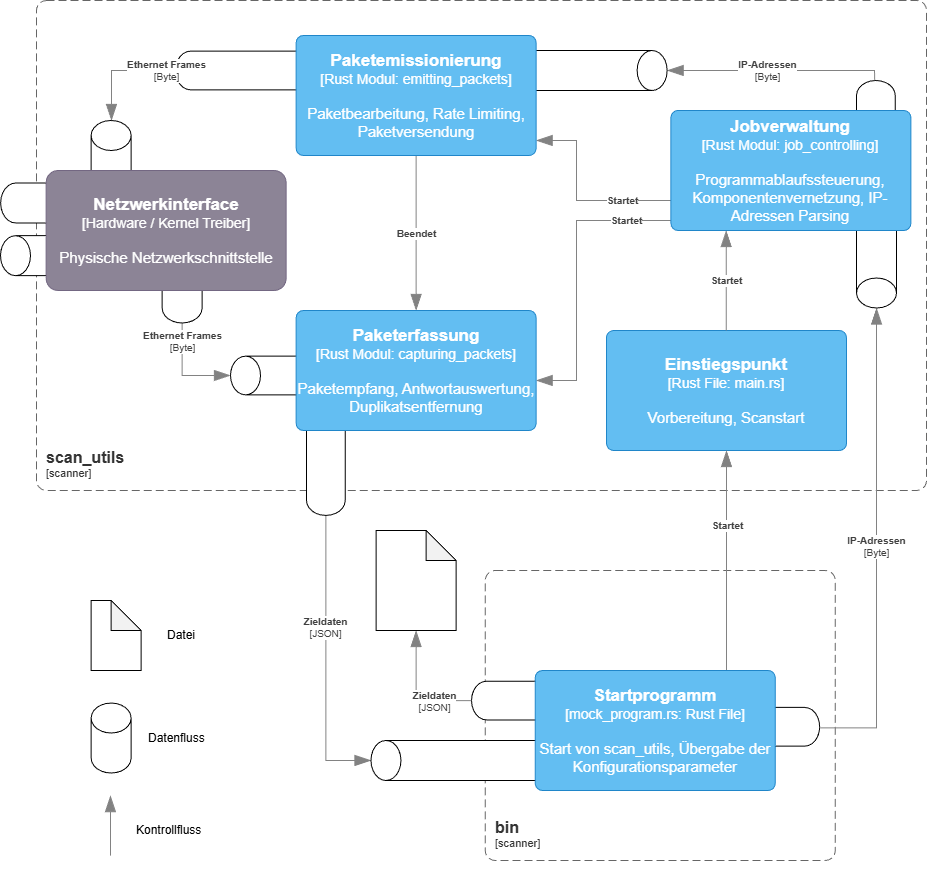

The diagram above was exported from draw.io. Its source (the exported page's mxGraphModel, read from the mxfile embedded in the PNG):
<mxGraphModel dx="1666" dy="2234" grid="1" gridSize="10" guides="1" tooltips="1" connect="1" arrows="1" fold="1" page="1" pageScale="1" pageWidth="827" pageHeight="1169" math="0" shadow="0">
  <root>
    <mxCell id="0" />
    <mxCell id="1" parent="0" />
    <mxCell id="rLD87-Lt-uy3nhXF6yYJ-82" parent="1" style="shape=cylinder3;whiteSpace=wrap;html=1;boundedLbl=1;backgroundOutline=1;size=15;rotation=-180;" value="" vertex="1">
      <mxGeometry height="155" width="40" x="1050" y="-67.5" as="geometry" />
    </mxCell>
    <mxCell id="rLD87-Lt-uy3nhXF6yYJ-62" parent="1" style="shape=cylinder3;whiteSpace=wrap;html=1;boundedLbl=1;backgroundOutline=1;size=15;rotation=-180;" value="" vertex="1">
      <mxGeometry height="106.25" width="38.75" x="1050" y="-140" as="geometry" />
    </mxCell>
    <object placeholders="1" c4Name="scan_utils" c4Type="SystemScopeBoundary" c4Application="scanner" label="&lt;font style=&quot;font-size: 16px&quot;&gt;&lt;b&gt;&lt;div style=&quot;text-align: left&quot;&gt;%c4Name%&lt;/div&gt;&lt;/b&gt;&lt;/font&gt;&lt;div style=&quot;text-align: left&quot;&gt;[%c4Application%]&lt;/div&gt;" id="rLD87-Lt-uy3nhXF6yYJ-2">
      <mxCell parent="1" style="rounded=1;fontSize=11;whiteSpace=wrap;html=1;dashed=1;arcSize=20;fillColor=none;strokeColor=#666666;fontColor=#333333;labelBackgroundColor=none;align=left;verticalAlign=bottom;labelBorderColor=none;spacingTop=0;spacing=10;dashPattern=8 4;metaEdit=1;rotatable=0;perimeter=rectanglePerimeter;noLabel=0;labelPadding=0;allowArrows=0;connectable=0;expand=0;recursiveResize=0;editable=1;pointerEvents=0;absoluteArcSize=1;points=[[0.25,0,0],[0.5,0,0],[0.75,0,0],[1,0.25,0],[1,0.5,0],[1,0.75,0],[0.75,1,0],[0.5,1,0],[0.25,1,0],[0,0.75,0],[0,0.5,0],[0,0.25,0]];" vertex="1">
        <mxGeometry height="490" width="890" x="230" y="-220" as="geometry" />
      </mxCell>
    </object>
    <object placeholders="1" c4Name="bin" c4Type="SystemScopeBoundary" c4Application="scanner" label="&lt;font style=&quot;font-size: 16px&quot;&gt;&lt;b&gt;&lt;div style=&quot;text-align: left&quot;&gt;%c4Name%&lt;/div&gt;&lt;/b&gt;&lt;/font&gt;&lt;div style=&quot;text-align: left&quot;&gt;[%c4Application%]&lt;/div&gt;" id="rLD87-Lt-uy3nhXF6yYJ-3">
      <mxCell parent="1" style="rounded=1;fontSize=11;whiteSpace=wrap;html=1;dashed=1;arcSize=20;fillColor=none;strokeColor=#666666;fontColor=#333333;labelBackgroundColor=none;align=left;verticalAlign=bottom;labelBorderColor=none;spacingTop=0;spacing=10;dashPattern=8 4;metaEdit=1;rotatable=0;perimeter=rectanglePerimeter;noLabel=0;labelPadding=0;allowArrows=0;connectable=0;expand=0;recursiveResize=0;editable=1;pointerEvents=0;absoluteArcSize=1;points=[[0.25,0,0],[0.5,0,0],[0.75,0,0],[1,0.25,0],[1,0.5,0],[1,0.75,0],[0.75,1,0],[0.5,1,0],[0.25,1,0],[0,0.75,0],[0,0.5,0],[0,0.25,0]];" vertex="1">
        <mxGeometry height="290" width="350" x="678.75" y="350" as="geometry" />
      </mxCell>
    </object>
    <object placeholders="1" c4Name="Einstiegspunkt " c4Type="Rust File" c4Technology="main.rs" c4Description="Vorbereitung, Scanstart" label="&lt;font style=&quot;font-size: 17px&quot;&gt;&lt;b&gt;%c4Name%&lt;/b&gt;&lt;/font&gt;&lt;div&gt;&lt;font style=&quot;font-size: 14px&quot;&gt;[%c4Type%: %c4Technology%]&lt;/div&gt;&lt;br&gt;&lt;div&gt;&lt;font style=&quot;font-size: 15px&quot;&gt;%c4Description%&lt;/font&gt;&lt;/div&gt;" id="rLD87-Lt-uy3nhXF6yYJ-22">
      <mxCell parent="1" style="rounded=1;whiteSpace=wrap;html=1;labelBackgroundColor=none;fillColor=#63BEF2;fontColor=#ffffff;align=center;arcSize=6;strokeColor=#2086C9;metaEdit=1;resizable=0;points=[[0.25,0,0],[0.5,0,0],[0.75,0,0],[1,0.25,0],[1,0.5,0],[1,0.75,0],[0.75,1,0],[0.5,1,0],[0.25,1,0],[0,0.75,0],[0,0.5,0],[0,0.25,0]];" vertex="1">
        <mxGeometry height="120" width="240" x="800" y="110" as="geometry" />
      </mxCell>
    </object>
    <object placeholders="1" c4Type="Relationship" c4Description="Startet" label="&lt;div style=&quot;text-align: left&quot;&gt;&lt;div style=&quot;text-align: center&quot;&gt;&lt;b&gt;%c4Description%&lt;/b&gt;&lt;/div&gt;" id="rLD87-Lt-uy3nhXF6yYJ-27">
      <mxCell edge="1" parent="1" style="endArrow=blockThin;html=1;fontSize=10;fontColor=#404040;strokeWidth=1;endFill=1;strokeColor=#828282;elbow=vertical;metaEdit=1;endSize=14;startSize=14;jumpStyle=arc;jumpSize=16;rounded=0;edgeStyle=orthogonalEdgeStyle;">
        <mxGeometry relative="1" width="240" as="geometry">
          <Array as="points">
            <mxPoint x="919.71" y="60" />
            <mxPoint x="919.71" y="60" />
          </Array>
          <mxPoint x="919.71" y="110" as="sourcePoint" />
          <mxPoint x="919.71" y="10" as="targetPoint" />
        </mxGeometry>
      </mxCell>
    </object>
    <object placeholders="1" c4Type="Relationship" c4Description="Startet" label="&lt;div style=&quot;text-align: left&quot;&gt;&lt;div style=&quot;text-align: center&quot;&gt;&lt;b&gt;%c4Description%&lt;/b&gt;&lt;/div&gt;" id="rLD87-Lt-uy3nhXF6yYJ-31">
      <mxCell edge="1" parent="1" style="endArrow=blockThin;html=1;fontSize=10;fontColor=#404040;strokeWidth=1;endFill=1;strokeColor=#828282;elbow=vertical;metaEdit=1;endSize=14;startSize=14;jumpStyle=arc;jumpSize=16;rounded=0;edgeStyle=orthogonalEdgeStyle;" target="rLD87-Lt-uy3nhXF6yYJ-24">
        <mxGeometry relative="1" width="240" x="0.0008" as="geometry">
          <mxPoint as="offset" />
          <Array as="points">
            <mxPoint x="770" y="-20" />
            <mxPoint x="770" y="-80" />
          </Array>
          <mxPoint x="964.4099999999999" y="-19.999999999999773" as="sourcePoint" />
          <mxPoint x="1100" y="5" as="targetPoint" />
        </mxGeometry>
      </mxCell>
    </object>
    <object placeholders="1" c4Type="Relationship" c4Description="Startet" label="&lt;div style=&quot;text-align: left&quot;&gt;&lt;div style=&quot;text-align: center&quot;&gt;&lt;b&gt;%c4Description%&lt;/b&gt;&lt;/div&gt;" id="rLD87-Lt-uy3nhXF6yYJ-32">
      <mxCell edge="1" parent="1" style="endArrow=blockThin;html=1;fontSize=10;fontColor=#404040;strokeWidth=1;endFill=1;strokeColor=#828282;elbow=vertical;metaEdit=1;endSize=14;startSize=14;jumpStyle=arc;jumpSize=16;rounded=0;edgeStyle=orthogonalEdgeStyle;" target="rLD87-Lt-uy3nhXF6yYJ-21">
        <mxGeometry relative="1" width="240" x="-0.2684" as="geometry">
          <mxPoint as="offset" />
          <Array as="points">
            <mxPoint x="770" />
            <mxPoint x="770" y="160" />
          </Array>
          <mxPoint x="964.4099999999999" y="2.2737367544323206e-13" as="sourcePoint" />
          <mxPoint x="760" y="-170.03" as="targetPoint" />
        </mxGeometry>
      </mxCell>
    </object>
    <object placeholders="1" c4Type="Relationship" c4Description="Startet" label="&lt;div style=&quot;text-align: left&quot;&gt;&lt;div style=&quot;text-align: center&quot;&gt;&lt;b&gt;%c4Description%&lt;/b&gt;&lt;/div&gt;" id="rLD87-Lt-uy3nhXF6yYJ-41">
      <mxCell edge="1" parent="1" source="rLD87-Lt-uy3nhXF6yYJ-18" style="endArrow=blockThin;html=1;fontSize=10;fontColor=#404040;strokeWidth=1;endFill=1;strokeColor=#828282;elbow=vertical;metaEdit=1;endSize=14;startSize=14;jumpStyle=arc;jumpSize=16;rounded=0;edgeStyle=orthogonalEdgeStyle;" target="rLD87-Lt-uy3nhXF6yYJ-22">
        <mxGeometry relative="1" width="240" x="0.314" y="-1" as="geometry">
          <mxPoint as="offset" />
          <Array as="points">
            <mxPoint x="920" y="260" />
            <mxPoint x="920" y="260" />
          </Array>
          <mxPoint x="70" y="40" as="sourcePoint" />
          <mxPoint x="310" y="40" as="targetPoint" />
        </mxGeometry>
      </mxCell>
    </object>
    <object placeholders="1" c4Type="Relationship" c4Description="Beendet" label="&lt;div style=&quot;text-align: left&quot;&gt;&lt;div style=&quot;text-align: center&quot;&gt;&lt;b&gt;%c4Description%&lt;/b&gt;&lt;/div&gt;" id="rLD87-Lt-uy3nhXF6yYJ-42">
      <mxCell edge="1" parent="1" source="rLD87-Lt-uy3nhXF6yYJ-24" style="endArrow=blockThin;html=1;fontSize=10;fontColor=#404040;strokeWidth=1;endFill=1;strokeColor=#828282;elbow=vertical;metaEdit=1;endSize=14;startSize=14;jumpStyle=arc;jumpSize=16;rounded=0;edgeStyle=orthogonalEdgeStyle;" target="rLD87-Lt-uy3nhXF6yYJ-21">
        <mxGeometry relative="1" width="240" as="geometry">
          <mxPoint x="1219.63" y="-25" as="sourcePoint" />
          <mxPoint x="1459.63" y="-25" as="targetPoint" />
        </mxGeometry>
      </mxCell>
    </object>
    <object placeholders="1" c4Type="Relationship" c4Technology="JSON" c4Description="Zieldaten" label="&lt;div style=&quot;text-align: left&quot;&gt;&lt;div style=&quot;text-align: center&quot;&gt;&lt;b&gt;%c4Description%&lt;/b&gt;&lt;/div&gt;&lt;div style=&quot;text-align: center&quot;&gt;[%c4Technology%]&lt;/div&gt;&lt;/div&gt;" id="rLD87-Lt-uy3nhXF6yYJ-49">
      <mxCell edge="1" parent="1" source="rLD87-Lt-uy3nhXF6yYJ-58" style="endArrow=blockThin;html=1;fontSize=10;fontColor=#404040;strokeWidth=1;endFill=1;strokeColor=#828282;elbow=vertical;metaEdit=1;endSize=14;startSize=14;jumpStyle=arc;jumpSize=16;rounded=0;edgeStyle=orthogonalEdgeStyle;" target="rLD87-Lt-uy3nhXF6yYJ-80">
        <mxGeometry relative="1" width="240" x="-0.2309" as="geometry">
          <mxPoint as="offset" />
          <Array as="points">
            <mxPoint x="519" y="540" />
          </Array>
          <mxPoint x="519.4000000000001" y="339.99999999999983" as="sourcePoint" />
          <mxPoint x="948.75" y="150" as="targetPoint" />
        </mxGeometry>
      </mxCell>
    </object>
    <object placeholders="1" c4Type="Relationship" c4Technology="Byte" c4Description="IP-Adressen" label="&lt;div style=&quot;text-align: left&quot;&gt;&lt;div style=&quot;text-align: center&quot;&gt;&lt;b&gt;%c4Description%&lt;/b&gt;&lt;/div&gt;&lt;div style=&quot;text-align: center&quot;&gt;[%c4Technology%]&lt;/div&gt;&lt;/div&gt;" id="rLD87-Lt-uy3nhXF6yYJ-65">
      <mxCell edge="1" parent="1" source="rLD87-Lt-uy3nhXF6yYJ-62" style="endArrow=blockThin;html=1;fontSize=10;fontColor=#404040;strokeWidth=1;endFill=1;strokeColor=#828282;elbow=vertical;metaEdit=1;endSize=14;startSize=14;jumpStyle=arc;jumpSize=16;rounded=0;edgeStyle=orthogonalEdgeStyle;" target="rLD87-Lt-uy3nhXF6yYJ-83">
        <mxGeometry relative="1" width="240" x="0.0725" as="geometry">
          <mxPoint as="offset" />
          <Array as="points">
            <mxPoint x="1068" y="-150" />
          </Array>
          <mxPoint x="1067.7591646985104" y="-129.03" as="sourcePoint" />
          <mxPoint x="799.9999999999999" y="-141.30643240359248" as="targetPoint" />
        </mxGeometry>
      </mxCell>
    </object>
    <mxCell id="rLD87-Lt-uy3nhXF6yYJ-58" parent="1" style="shape=cylinder3;whiteSpace=wrap;html=1;boundedLbl=1;backgroundOutline=1;size=15;rotation=0;" value="" vertex="1">
      <mxGeometry height="130.7" width="38.75" x="500" y="164.23" as="geometry" />
    </mxCell>
    <mxCell id="rLD87-Lt-uy3nhXF6yYJ-66" parent="1" style="shape=cylinder3;whiteSpace=wrap;html=1;boundedLbl=1;backgroundOutline=1;size=15;rotation=90;" value="" vertex="1">
      <mxGeometry height="185" width="38.75" x="442.13" y="-242.5" as="geometry" />
    </mxCell>
    <object placeholders="1" c4Type="Relationship" c4Technology="Byte" c4Description="Ethernet Frames" label="&lt;div style=&quot;text-align: left&quot;&gt;&lt;div style=&quot;text-align: center&quot;&gt;&lt;b&gt;%c4Description%&lt;/b&gt;&lt;/div&gt;&lt;div style=&quot;text-align: center&quot;&gt;[%c4Technology%]&lt;/div&gt;&lt;/div&gt;" id="rLD87-Lt-uy3nhXF6yYJ-68">
      <mxCell edge="1" parent="1" source="rLD87-Lt-uy3nhXF6yYJ-66" style="endArrow=blockThin;html=1;fontSize=10;fontColor=#404040;strokeWidth=1;endFill=1;strokeColor=#828282;elbow=vertical;metaEdit=1;endSize=14;startSize=14;jumpStyle=arc;jumpSize=16;rounded=0;edgeStyle=orthogonalEdgeStyle;" target="rLD87-Lt-uy3nhXF6yYJ-84">
        <mxGeometry relative="1" width="240" x="-0.842" as="geometry">
          <mxPoint as="offset" />
          <Array as="points">
            <mxPoint x="305" y="-150" />
          </Array>
          <mxPoint x="469.0221052631581" y="40" as="sourcePoint" />
          <mxPoint x="769.63" y="-30" as="targetPoint" />
        </mxGeometry>
      </mxCell>
    </object>
    <mxCell id="rLD87-Lt-uy3nhXF6yYJ-69" parent="1" style="shape=cylinder3;whiteSpace=wrap;html=1;boundedLbl=1;backgroundOutline=1;size=15;rotation=-90;" value="" vertex="1">
      <mxGeometry height="130" width="38.75" x="469.63" y="90" as="geometry" />
    </mxCell>
    <object placeholders="1" c4Name="Paketerfassung" c4Technology="capturing_packets" c4Description="Paketempfang, Antwortauswertung, Duplikatsentfernung" label="&lt;font style=&quot;font-size: 17px&quot;&gt;&lt;b&gt;%c4Name%&lt;/b&gt;&lt;/font&gt;&lt;div&gt;&lt;font style=&quot;font-size: 14px&quot;&gt;[%c4Type%: %c4Technology%]&lt;/div&gt;&lt;br&gt;&lt;div&gt;&lt;font style=&quot;font-size: 15px&quot;&gt;%c4Description%&lt;/font&gt;&lt;/div&gt;" c4Type="Rust Modul" id="rLD87-Lt-uy3nhXF6yYJ-21">
      <mxCell parent="1" style="rounded=1;whiteSpace=wrap;html=1;labelBackgroundColor=none;fillColor=#63BEF2;fontColor=#ffffff;align=center;arcSize=6;strokeColor=#2086C9;metaEdit=1;resizable=0;points=[[0.25,0,0],[0.5,0,0],[0.75,0,0],[1,0.25,0],[1,0.5,0],[1,0.75,0],[0.75,1,0],[0.5,1,0],[0.25,1,0],[0,0.75,0],[0,0.5,0],[0,0.25,0]];" vertex="1">
        <mxGeometry height="120" width="240" x="489.63" y="90.00000000000001" as="geometry" />
      </mxCell>
    </object>
    <object placeholders="1" c4Type="Relationship" c4Technology="Byte" c4Description="Ethernet Frames" label="&lt;div style=&quot;text-align: left&quot;&gt;&lt;div style=&quot;text-align: center&quot;&gt;&lt;b&gt;%c4Description%&lt;/b&gt;&lt;/div&gt;&lt;div style=&quot;text-align: center&quot;&gt;[%c4Technology%]&lt;/div&gt;&lt;/div&gt;" id="rLD87-Lt-uy3nhXF6yYJ-70">
      <mxCell edge="1" parent="1" source="rLD87-Lt-uy3nhXF6yYJ-85" style="endArrow=blockThin;html=1;fontSize=10;fontColor=#404040;strokeWidth=1;endFill=1;strokeColor=#828282;elbow=vertical;metaEdit=1;endSize=14;startSize=14;jumpStyle=arc;jumpSize=16;rounded=0;edgeStyle=orthogonalEdgeStyle;" target="rLD87-Lt-uy3nhXF6yYJ-69">
        <mxGeometry relative="1" width="240" x="-0.6505" as="geometry">
          <mxPoint as="offset" />
          <Array as="points">
            <mxPoint x="376" y="155" />
          </Array>
          <mxPoint x="360.6640268456374" y="107.54" as="sourcePoint" />
          <mxPoint x="424.0350000000001" y="160.00899882897082" as="targetPoint" />
        </mxGeometry>
      </mxCell>
    </object>
    <mxCell id="rLD87-Lt-uy3nhXF6yYJ-71" parent="1" style="shape=cylinder3;whiteSpace=wrap;html=1;boundedLbl=1;backgroundOutline=1;size=15;rotation=90;" value="" vertex="1">
      <mxGeometry height="110" width="38.75" x="700.63" y="425.07" as="geometry" />
    </mxCell>
    <object placeholders="1" c4Type="Relationship" c4Technology="JSON" c4Description="Zieldaten" label="&lt;div style=&quot;text-align: left&quot;&gt;&lt;div style=&quot;text-align: center&quot;&gt;&lt;b&gt;%c4Description%&lt;/b&gt;&lt;/div&gt;&lt;div style=&quot;text-align: center&quot;&gt;[%c4Technology%]&lt;/div&gt;&lt;/div&gt;" id="rLD87-Lt-uy3nhXF6yYJ-72">
      <mxCell edge="1" parent="1" source="rLD87-Lt-uy3nhXF6yYJ-71" style="endArrow=blockThin;html=1;fontSize=10;fontColor=#404040;strokeWidth=1;endFill=1;strokeColor=#828282;elbow=vertical;metaEdit=1;endSize=14;startSize=14;jumpStyle=arc;jumpSize=16;rounded=0;edgeStyle=orthogonalEdgeStyle;" target="rLD87-Lt-uy3nhXF6yYJ-44">
        <mxGeometry relative="1" width="240" x="-0.4037" y="1" as="geometry">
          <mxPoint as="offset" />
          <mxPoint x="638.75" y="300" as="sourcePoint" />
          <mxPoint x="798.1321301775147" y="270" as="targetPoint" />
        </mxGeometry>
      </mxCell>
    </object>
    <mxCell id="rLD87-Lt-uy3nhXF6yYJ-73" parent="1" style="shape=cylinder3;whiteSpace=wrap;html=1;boundedLbl=1;backgroundOutline=1;size=15;rotation=-90;" value="" vertex="1">
      <mxGeometry height="95.07" width="38.75" x="946.27" y="458.77" as="geometry" />
    </mxCell>
    <mxCell id="rLD87-Lt-uy3nhXF6yYJ-74" parent="1" style="shape=cylinder3;whiteSpace=wrap;html=1;boundedLbl=1;backgroundOutline=1;size=15;rotation=0;" value="" vertex="1">
      <mxGeometry height="70" width="40" x="284.63" y="482.5299999999999" as="geometry" />
    </mxCell>
    <mxCell id="rLD87-Lt-uy3nhXF6yYJ-75" parent="1" style="shape=note;whiteSpace=wrap;html=1;backgroundOutline=1;darkOpacity=0.05;" value="" vertex="1">
      <mxGeometry height="70" width="50" x="284.63" y="379.99999999999994" as="geometry" />
    </mxCell>
    <mxCell id="rLD87-Lt-uy3nhXF6yYJ-76" parent="1" style="text;strokeColor=none;fillColor=none;align=left;verticalAlign=middle;spacingLeft=4;spacingRight=4;overflow=hidden;points=[[0,0.5],[1,0.5]];portConstraint=eastwest;rotatable=0;whiteSpace=wrap;html=1;" value="Datenfluss" vertex="1">
      <mxGeometry height="30" width="80" x="335.63" y="502.5299999999999" as="geometry" />
    </mxCell>
    <mxCell id="rLD87-Lt-uy3nhXF6yYJ-77" parent="1" style="text;strokeColor=none;fillColor=none;align=left;verticalAlign=middle;spacingLeft=4;spacingRight=4;overflow=hidden;points=[[0,0.5],[1,0.5]];portConstraint=eastwest;rotatable=0;whiteSpace=wrap;html=1;" value="Datei" vertex="1">
      <mxGeometry height="30" width="80" x="354.63" y="399.99999999999994" as="geometry" />
    </mxCell>
    <mxCell id="rLD87-Lt-uy3nhXF6yYJ-44" parent="1" style="shape=note;whiteSpace=wrap;html=1;backgroundOutline=1;darkOpacity=0.05;" value="" vertex="1">
      <mxGeometry height="100" width="80" x="569.63" y="310" as="geometry" />
    </mxCell>
    <mxCell id="rLD87-Lt-uy3nhXF6yYJ-80" parent="1" style="shape=cylinder3;whiteSpace=wrap;html=1;boundedLbl=1;backgroundOutline=1;size=15;rotation=-90;" value="" vertex="1">
      <mxGeometry height="194.93" width="40" x="641.92" y="442.53" as="geometry" />
    </mxCell>
    <object placeholders="1" c4Name="Startprogramm " c4Type="mock_program.rs" c4Technology="Rust File" c4Description="Start von scan_utils, Übergabe der Konfigurationsparameter" label="&lt;font style=&quot;font-size: 17px&quot;&gt;&lt;b&gt;%c4Name%&lt;/b&gt;&lt;/font&gt;&lt;div&gt;&lt;font style=&quot;font-size: 14px&quot;&gt;[%c4Type%: %c4Technology%]&lt;/div&gt;&lt;br&gt;&lt;div&gt;&lt;font style=&quot;font-size: 15px&quot;&gt;%c4Description%&lt;/font&gt;&lt;/div&gt;" id="rLD87-Lt-uy3nhXF6yYJ-18">
      <mxCell parent="1" style="rounded=1;whiteSpace=wrap;html=1;labelBackgroundColor=none;fillColor=#63BEF2;fontColor=#ffffff;align=center;arcSize=6;strokeColor=#2086C9;metaEdit=1;resizable=0;points=[[0.25,0,0],[0.5,0,0],[0.75,0,0],[1,0.25,0],[1,0.5,0],[1,0.75,0],[0.75,1,0],[0.5,1,0],[0.25,1,0],[0,0.75,0],[0,0.5,0],[0,0.25,0]];" vertex="1">
        <mxGeometry height="120" width="240" x="728.75" y="450" as="geometry" />
      </mxCell>
    </object>
    <object placeholders="1" c4Name="Jobverwaltung " c4Type="Rust Modul" c4Technology="job_controlling" c4Description="Programmablaufssteuerung, Komponentenvernetzung, IP-Adressen Parsing" label="&lt;font style=&quot;font-size: 17px&quot;&gt;&lt;b&gt;%c4Name%&lt;/b&gt;&lt;/font&gt;&lt;div&gt;&lt;font style=&quot;font-size: 14px&quot;&gt;[%c4Type%: %c4Technology%]&lt;/div&gt;&lt;br&gt;&lt;div&gt;&lt;font style=&quot;font-size: 15px&quot;&gt;%c4Description%&lt;/font&gt;&lt;/div&gt;" id="rLD87-Lt-uy3nhXF6yYJ-25">
      <mxCell parent="1" style="rounded=1;whiteSpace=wrap;html=1;labelBackgroundColor=none;fillColor=#63BEF2;fontColor=#ffffff;align=center;arcSize=6;strokeColor=#2086C9;metaEdit=1;resizable=0;points=[[0.25,0,0],[0.5,0,0],[0.75,0,0],[1,0.25,0],[1,0.5,0],[1,0.75,0],[0.75,1,0],[0.5,1,0],[0.25,1,0],[0,0.75,0],[0,0.5,0],[0,0.25,0]];" vertex="1">
        <mxGeometry height="120" width="240" x="864.41" y="-110" as="geometry" />
      </mxCell>
    </object>
    <mxCell id="rLD87-Lt-uy3nhXF6yYJ-83" parent="1" style="shape=cylinder3;whiteSpace=wrap;html=1;boundedLbl=1;backgroundOutline=1;size=15;rotation=90;" value="" vertex="1">
      <mxGeometry height="200" width="40" x="740.63" y="-250" as="geometry" />
    </mxCell>
    <object placeholders="1" c4Name="Paketemissionierung" c4Type="Rust Modul" c4Technology="emitting_packets" c4Description="Paketbearbeitung, Rate Limiting, Paketversendung" label="&lt;font style=&quot;font-size: 17px&quot;&gt;&lt;b&gt;%c4Name%&lt;/b&gt;&lt;/font&gt;&lt;div&gt;&lt;font style=&quot;font-size: 14px&quot;&gt;[%c4Type%: %c4Technology%]&lt;/div&gt;&lt;br&gt;&lt;div&gt;&lt;font style=&quot;font-size: 15px&quot;&gt;%c4Description%&lt;/font&gt;&lt;/div&gt;" id="rLD87-Lt-uy3nhXF6yYJ-24">
      <mxCell parent="1" style="rounded=1;whiteSpace=wrap;html=1;labelBackgroundColor=none;fillColor=#63BEF2;fontColor=#ffffff;align=center;arcSize=6;strokeColor=#2086C9;metaEdit=1;resizable=0;points=[[0.25,0,0],[0.5,0,0],[0.75,0,0],[1,0.25,0],[1,0.5,0],[1,0.75,0],[0.75,1,0],[0.5,1,0],[0.25,1,0],[0,0.75,0],[0,0.5,0],[0,0.25,0]];" vertex="1">
        <mxGeometry height="120" width="240" x="489.63" y="-185" as="geometry" />
      </mxCell>
    </object>
    <mxCell id="rLD87-Lt-uy3nhXF6yYJ-84" parent="1" style="shape=cylinder3;whiteSpace=wrap;html=1;boundedLbl=1;backgroundOutline=1;size=15;rotation=0;" value="" vertex="1">
      <mxGeometry height="85" width="40" x="284.63" y="-100" as="geometry" />
    </mxCell>
    <mxCell id="rLD87-Lt-uy3nhXF6yYJ-85" parent="1" style="shape=cylinder3;whiteSpace=wrap;html=1;boundedLbl=1;backgroundOutline=1;size=15;rotation=0;" value="" vertex="1">
      <mxGeometry height="70" width="40" x="355.63" y="32.5" as="geometry" />
    </mxCell>
    <mxCell id="rLD87-Lt-uy3nhXF6yYJ-87" parent="1" style="shape=cylinder3;whiteSpace=wrap;html=1;boundedLbl=1;backgroundOutline=1;size=15;rotation=-90;" value="" vertex="1">
      <mxGeometry height="100.31" width="40" x="224.16" y="-15" as="geometry" />
    </mxCell>
    <mxCell id="rLD87-Lt-uy3nhXF6yYJ-88" parent="1" style="shape=cylinder3;whiteSpace=wrap;html=1;boundedLbl=1;backgroundOutline=1;size=15;rotation=90;" value="" vertex="1">
      <mxGeometry height="100" width="40" x="224.16" y="-67.5" as="geometry" />
    </mxCell>
    <object placeholders="1" c4Name="Netzwerkinterface" c4Type="Hardware / Kernel Treiber" c4Description="Physische Netzwerkschnittstelle " label="&lt;font style=&quot;font-size: 17px&quot;&gt;&lt;b&gt;%c4Name%&lt;/b&gt;&lt;/font&gt;&lt;div&gt;&lt;font style=&quot;font-size: 14px&quot;&gt;[%c4Type%]&lt;/div&gt;&lt;br&gt;&lt;div&gt;&lt;font style=&quot;font-size: 15px&quot;&gt;%c4Description%&lt;/font&gt;&lt;/div&gt;" id="rLD87-Lt-uy3nhXF6yYJ-23">
      <mxCell parent="1" style="rounded=1;whiteSpace=wrap;html=1;labelBackgroundColor=none;fillColor=#8C8496;fontColor=#ffffff;align=center;arcSize=10;strokeColor=#736782;metaEdit=1;resizable=0;points=[[0.25,0,0],[0.5,0,0],[0.75,0,0],[1,0.25,0],[1,0.5,0],[1,0.75,0],[0.75,1,0],[0.5,1,0],[0.25,1,0],[0,0.75,0],[0,0.5,0],[0,0.25,0]];" vertex="1">
        <mxGeometry height="120" width="240" x="239.63" y="-50" as="geometry" />
      </mxCell>
    </object>
    <object placeholders="1" c4Type="Relationship" id="rLD87-Lt-uy3nhXF6yYJ-89">
      <mxCell edge="1" parent="1" style="endArrow=blockThin;html=1;fontSize=10;fontColor=#404040;strokeWidth=1;endFill=1;strokeColor=#828282;elbow=vertical;metaEdit=1;endSize=14;startSize=14;jumpStyle=arc;jumpSize=16;rounded=0;edgeStyle=orthogonalEdgeStyle;">
        <mxGeometry relative="1" width="240" as="geometry">
          <mxPoint x="303.95" y="635.0699999999999" as="sourcePoint" />
          <mxPoint x="303.95" y="575.0699999999999" as="targetPoint" />
        </mxGeometry>
      </mxCell>
    </object>
    <mxCell id="rLD87-Lt-uy3nhXF6yYJ-90" parent="1" style="text;strokeColor=none;fillColor=none;align=left;verticalAlign=middle;spacingLeft=4;spacingRight=4;overflow=hidden;points=[[0,0.5],[1,0.5]];portConstraint=eastwest;rotatable=0;whiteSpace=wrap;html=1;" value="Kontrollfluss" vertex="1">
      <mxGeometry height="30" width="80" x="324.26" y="595.0699999999999" as="geometry" />
    </mxCell>
    <object placeholders="1" c4Type="Relationship" c4Technology="Byte" c4Description="IP-Adressen" label="&lt;div style=&quot;text-align: left&quot;&gt;&lt;div style=&quot;text-align: center&quot;&gt;&lt;b&gt;%c4Description%&lt;/b&gt;&lt;/div&gt;&lt;div style=&quot;text-align: center&quot;&gt;[%c4Technology%]&lt;/div&gt;&lt;/div&gt;" id="rLD87-Lt-uy3nhXF6yYJ-92">
      <mxCell edge="1" parent="1" style="endArrow=blockThin;html=1;fontSize=10;fontColor=#404040;strokeWidth=1;endFill=1;strokeColor=#828282;elbow=vertical;metaEdit=1;endSize=14;startSize=14;jumpStyle=arc;jumpSize=16;rounded=0;edgeStyle=orthogonalEdgeStyle;" target="rLD87-Lt-uy3nhXF6yYJ-82">
        <mxGeometry relative="1" width="240" as="geometry">
          <Array as="points">
            <mxPoint x="1070" y="507" />
          </Array>
          <mxPoint x="1013.1800000000001" y="507.4311800970663" as="sourcePoint" />
          <mxPoint x="1071.5720081135903" y="90" as="targetPoint" />
        </mxGeometry>
      </mxCell>
    </object>
  </root>
</mxGraphModel>